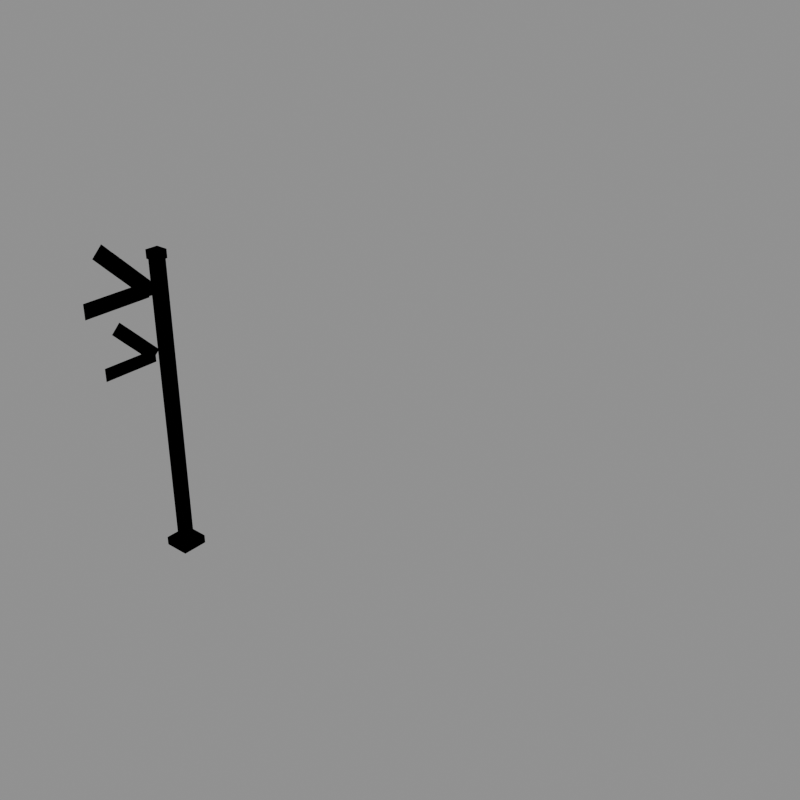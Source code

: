 # Source: signal_semaphore_path.blend  (saved by Blender 5.2.44; exported with 4.5.12 LTS)
import bpy
from mathutils import Matrix  # noqa: F401  (used for matrix-valued properties, if any)

bpy.ops.wm.read_factory_settings(use_empty=True)
scene = bpy.context.scene
scene.name = 'model'

# ---- collections
col_red = bpy.data.collections.new('red'); scene.collection.children.link(col_red)
col_green = bpy.data.collections.new('green'); scene.collection.children.link(col_green)
col_reference = bpy.data.collections.new('reference'); scene.collection.children.link(col_reference)

# ---- materials (node trees are filled in below, after node groups)
mat_stone = bpy.data.materials.new('stone')
mat_stone.diffuse_color = (0.448, 0.4064, 0.3185, 1.0)
mat_concrete_dark = bpy.data.materials.new('concrete_dark')
mat_concrete_dark.diffuse_color = (0.1706, 0.1706, 0.1626, 1.0)
mat_black = bpy.data.materials.new('black')
mat_black.diffuse_color = (0.007194, 0.007194, 0.00854, 1.0)
mat_brick_red = bpy.data.materials.new('brick_red')
mat_brick_red.diffuse_color = (0.3424, 0.0331, 0.01961, 1.0)
mat_plaster_white = bpy.data.materials.new('plaster_white')
mat_plaster_white.diffuse_color = (0.7874, 0.7678, 0.6921, 1.0)
mat_signal_red = bpy.data.materials.new('signal_red')
mat_signal_red.diffuse_color = (0.6921, 0.01341, 0.01002, 1.0)
mat_lamp_yellow = bpy.data.materials.new('lamp_yellow')
mat_lamp_yellow.diffuse_color = (0.9551, 0.6921, 0.07324, 1.0)
mat_signal_green = bpy.data.materials.new('signal_green')
mat_signal_green.diffuse_color = (0.01961, 0.6038, 0.05088, 1.0)

# ---- material node trees
mat_stone.use_nodes = True; mat_stone.node_tree.nodes.clear()
_N = mat_stone.node_tree.nodes; _L = mat_stone.node_tree.links
n0 = _N.new('ShaderNodeBsdfPrincipled'); n0.name = 'Principled BSDF'; n0.location = (-200, 100)
n0.inputs[0].default_value = (0.448, 0.4064, 0.3185, 1.0)
n0.inputs[2].default_value = 1.0
n0.inputs[10].default_value = 0.005
n1 = _N.new('ShaderNodeOutputMaterial'); n1.name = 'Material Output'; n1.location = (200, 100)
_L.new(n0.outputs[0], n1.inputs[0])
n1.is_active_output = True
mat_concrete_dark.use_nodes = True; mat_concrete_dark.node_tree.nodes.clear()
_N = mat_concrete_dark.node_tree.nodes; _L = mat_concrete_dark.node_tree.links
n0 = _N.new('ShaderNodeBsdfPrincipled'); n0.name = 'Principled BSDF'; n0.location = (-200, 100)
n0.inputs[0].default_value = (0.1706, 0.1706, 0.1626, 1.0)
n0.inputs[2].default_value = 1.0
n0.inputs[10].default_value = 0.005
n1 = _N.new('ShaderNodeOutputMaterial'); n1.name = 'Material Output'; n1.location = (200, 100)
_L.new(n0.outputs[0], n1.inputs[0])
n1.is_active_output = True
mat_black.use_nodes = True; mat_black.node_tree.nodes.clear()
_N = mat_black.node_tree.nodes; _L = mat_black.node_tree.links
n0 = _N.new('ShaderNodeBsdfPrincipled'); n0.name = 'Principled BSDF'; n0.location = (-200, 100)
n0.inputs[0].default_value = (0.007194, 0.007194, 0.00854, 1.0)
n0.inputs[2].default_value = 1.0
n0.inputs[10].default_value = 0.005
n1 = _N.new('ShaderNodeOutputMaterial'); n1.name = 'Material Output'; n1.location = (200, 100)
_L.new(n0.outputs[0], n1.inputs[0])
n1.is_active_output = True
mat_brick_red.use_nodes = True; mat_brick_red.node_tree.nodes.clear()
_N = mat_brick_red.node_tree.nodes; _L = mat_brick_red.node_tree.links
n0 = _N.new('ShaderNodeBsdfPrincipled'); n0.name = 'Principled BSDF'; n0.location = (-200, 100)
n0.inputs[0].default_value = (0.3424, 0.0331, 0.01961, 1.0)
n0.inputs[2].default_value = 1.0
n0.inputs[10].default_value = 0.005
n1 = _N.new('ShaderNodeOutputMaterial'); n1.name = 'Material Output'; n1.location = (200, 100)
_L.new(n0.outputs[0], n1.inputs[0])
n1.is_active_output = True
mat_plaster_white.use_nodes = True; mat_plaster_white.node_tree.nodes.clear()
_N = mat_plaster_white.node_tree.nodes; _L = mat_plaster_white.node_tree.links
n0 = _N.new('ShaderNodeBsdfPrincipled'); n0.name = 'Principled BSDF'; n0.location = (-200, 100)
n0.inputs[0].default_value = (0.7874, 0.7678, 0.6921, 1.0)
n0.inputs[2].default_value = 1.0
n0.inputs[10].default_value = 0.005
n1 = _N.new('ShaderNodeOutputMaterial'); n1.name = 'Material Output'; n1.location = (200, 100)
_L.new(n0.outputs[0], n1.inputs[0])
n1.is_active_output = True
mat_signal_red.use_nodes = True; mat_signal_red.node_tree.nodes.clear()
_N = mat_signal_red.node_tree.nodes; _L = mat_signal_red.node_tree.links
n0 = _N.new('ShaderNodeBsdfPrincipled'); n0.name = 'Principled BSDF'; n0.location = (-200, 100)
n0.inputs[0].default_value = (0.6921, 0.01341, 0.01002, 1.0)
n0.inputs[2].default_value = 1.0
n0.inputs[10].default_value = 0.005
n1 = _N.new('ShaderNodeOutputMaterial'); n1.name = 'Material Output'; n1.location = (200, 100)
_L.new(n0.outputs[0], n1.inputs[0])
n1.is_active_output = True
mat_lamp_yellow.use_nodes = True; mat_lamp_yellow.node_tree.nodes.clear()
_N = mat_lamp_yellow.node_tree.nodes; _L = mat_lamp_yellow.node_tree.links
n0 = _N.new('ShaderNodeBsdfPrincipled'); n0.name = 'Principled BSDF'; n0.location = (-200, 100)
n0.inputs[0].default_value = (0.9551, 0.6921, 0.07324, 1.0)
n0.inputs[2].default_value = 1.0
n0.inputs[10].default_value = 0.005
n1 = _N.new('ShaderNodeOutputMaterial'); n1.name = 'Material Output'; n1.location = (200, 100)
_L.new(n0.outputs[0], n1.inputs[0])
n1.is_active_output = True
mat_signal_green.use_nodes = True; mat_signal_green.node_tree.nodes.clear()
_N = mat_signal_green.node_tree.nodes; _L = mat_signal_green.node_tree.links
n0 = _N.new('ShaderNodeBsdfPrincipled'); n0.name = 'Principled BSDF'; n0.location = (-200, 100)
n0.inputs[0].default_value = (0.01961, 0.6038, 0.05088, 1.0)
n0.inputs[2].default_value = 1.0
n0.inputs[10].default_value = 0.005
n1 = _N.new('ShaderNodeOutputMaterial'); n1.name = 'Material Output'; n1.location = (200, 100)
_L.new(n0.outputs[0], n1.inputs[0])
n1.is_active_output = True

# ---- meshes
me_signal_semaphore_path_red = bpy.data.meshes.new('signal_semaphore_path_red')
me_signal_semaphore_path_red.from_pydata([(-0.25, -0.25, 0.0), (0.25, -0.25, 0.0), (0.25, 0.25, 0.0), (-0.25, 0.25, 0.0), (-0.25, -0.25, 14.0), (0.25, -0.25, 14.0), (0.25, 0.25, 14.0), (-0.25, 0.25, 14.0), (-0.6, -0.6, 0.0), (0.6, -0.6, 0.0), (0.6, 0.6, 0.0), (-0.6, 0.6, 0.0), (-0.6, -0.6, 0.4), (0.6, -0.6, 0.4), (0.6, 0.6, 0.4), (-0.6, 0.6, 0.4), (-0.3, -0.3, 14.0), (0.3, -0.3, 14.0), (0.3, 0.3, 14.0), (-0.3, 0.3, 14.0), (-0.3, -0.3, 14.4), (0.3, -0.3, 14.4), (0.3, 0.3, 14.4), (-0.3, 0.3, 14.4), (-0.45, -0.25, 12.25), (-0.45, -0.25, 12.95), (-0.45, -2.554, 12.95), (-0.45, -2.554, 12.25), (-0.45, -2.554, 12.25), (-0.45, -2.554, 12.95), (-0.45, -2.874, 12.95), (-0.45, -2.874, 12.25), (-0.45, -2.874, 12.25), (-0.45, -2.874, 12.95), (-0.45, -3.45, 12.95), (-0.45, -3.45, 12.25), (-0.45, 0.3, 12.3), (-0.45, -0.3, 12.3), (-0.45, -0.3, 12.9), (-0.45, 0.3, 12.9), (-0.45, -0.25, 9.3), (-0.45, -0.25, 9.9), (-0.45, -2.122, 9.9), (-0.45, -2.122, 9.3), (-0.45, -2.122, 9.3), (-0.45, -2.122, 9.9), (-0.45, -2.382, 9.9), (-0.45, -2.382, 9.3), (-0.45, -2.382, 9.3), (-0.45, -2.382, 9.9), (-0.45, -2.85, 9.9), (-0.45, -2.85, 9.3)], [], [(4, 5, 6, 7), (0, 1, 5, 4), (1, 2, 6, 5), (2, 3, 7, 6), (3, 0, 4, 7), (12, 13, 14, 15), (8, 9, 13, 12), (9, 10, 14, 13), (10, 11, 15, 14), (11, 8, 12, 15), (20, 21, 22, 23), (16, 17, 21, 20), (17, 18, 22, 21), (18, 19, 23, 22), (19, 16, 20, 23), (24, 25, 26, 27), (27, 26, 25, 24), (28, 29, 30, 31), (31, 30, 29, 28), (32, 33, 34, 35), (35, 34, 33, 32), (36, 37, 38, 39), (40, 41, 42, 43), (43, 42, 41, 40), (44, 45, 46, 47), (47, 46, 45, 44), (48, 49, 50, 51), (51, 50, 49, 48)])
me_signal_semaphore_path_red.polygons.foreach_set('material_index', [0, 0, 0, 0, 0, 1, 1, 1, 1, 1, 2, 2, 2, 2, 2, 3, 3, 4, 4, 3, 3, 5, 6, 6, 2, 2, 6, 6])
me_signal_semaphore_path_red.materials.append(mat_stone)
me_signal_semaphore_path_red.materials.append(mat_concrete_dark)
me_signal_semaphore_path_red.materials.append(mat_black)
me_signal_semaphore_path_red.materials.append(mat_brick_red)
me_signal_semaphore_path_red.materials.append(mat_plaster_white)
me_signal_semaphore_path_red.materials.append(mat_signal_red)
me_signal_semaphore_path_red.materials.append(mat_lamp_yellow)
me_signal_semaphore_path_red.update()
me_signal_semaphore_path_green = bpy.data.meshes.new('signal_semaphore_path_green')
me_signal_semaphore_path_green.from_pydata([(-0.25, -0.25, 0.0), (0.25, -0.25, 0.0), (0.25, 0.25, 0.0), (-0.25, 0.25, 0.0), (-0.25, -0.25, 14.0), (0.25, -0.25, 14.0), (0.25, 0.25, 14.0), (-0.25, 0.25, 14.0), (-0.6, -0.6, 0.0), (0.6, -0.6, 0.0), (0.6, 0.6, 0.0), (-0.6, 0.6, 0.0), (-0.6, -0.6, 0.4), (0.6, -0.6, 0.4), (0.6, 0.6, 0.4), (-0.6, 0.6, 0.4), (-0.3, -0.3, 14.0), (0.3, -0.3, 14.0), (0.3, 0.3, 14.0), (-0.3, 0.3, 14.0), (-0.3, -0.3, 14.4), (0.3, -0.3, 14.4), (0.3, 0.3, 14.4), (-0.3, 0.3, 14.4), (-0.45, -0.4975, 12.35), (-0.45, -0.002513, 12.85), (-0.45, -1.632, 14.48), (-0.45, -2.127, 13.98), (-0.45, -2.127, 13.98), (-0.45, -1.632, 14.48), (-0.45, -1.858, 14.7), (-0.45, -2.353, 14.21), (-0.45, -2.353, 14.21), (-0.45, -1.858, 14.7), (-0.45, -2.265, 15.11), (-0.45, -2.76, 14.62), (-0.45, 0.3, 12.3), (-0.45, -0.3, 12.3), (-0.45, -0.3, 12.9), (-0.45, 0.3, 12.9), (-0.45, -0.4621, 9.388), (-0.45, -0.03787, 9.812), (-0.45, -1.362, 11.14), (-0.45, -1.786, 10.71), (-0.45, -1.786, 10.71), (-0.45, -1.362, 11.14), (-0.45, -1.545, 11.32), (-0.45, -1.97, 10.9), (-0.45, -1.97, 10.9), (-0.45, -1.545, 11.32), (-0.45, -1.876, 11.65), (-0.45, -2.301, 11.23)], [], [(4, 5, 6, 7), (0, 1, 5, 4), (1, 2, 6, 5), (2, 3, 7, 6), (3, 0, 4, 7), (12, 13, 14, 15), (8, 9, 13, 12), (9, 10, 14, 13), (10, 11, 15, 14), (11, 8, 12, 15), (20, 21, 22, 23), (16, 17, 21, 20), (17, 18, 22, 21), (18, 19, 23, 22), (19, 16, 20, 23), (24, 25, 26, 27), (27, 26, 25, 24), (28, 29, 30, 31), (31, 30, 29, 28), (32, 33, 34, 35), (35, 34, 33, 32), (36, 37, 38, 39), (40, 41, 42, 43), (43, 42, 41, 40), (44, 45, 46, 47), (47, 46, 45, 44), (48, 49, 50, 51), (51, 50, 49, 48)])
me_signal_semaphore_path_green.polygons.foreach_set('material_index', [0, 0, 0, 0, 0, 1, 1, 1, 1, 1, 2, 2, 2, 2, 2, 3, 3, 4, 4, 3, 3, 5, 6, 6, 2, 2, 6, 6])
me_signal_semaphore_path_green.materials.append(mat_stone)
me_signal_semaphore_path_green.materials.append(mat_concrete_dark)
me_signal_semaphore_path_green.materials.append(mat_black)
me_signal_semaphore_path_green.materials.append(mat_brick_red)
me_signal_semaphore_path_green.materials.append(mat_plaster_white)
me_signal_semaphore_path_green.materials.append(mat_signal_green)
me_signal_semaphore_path_green.materials.append(mat_lamp_yellow)
me_signal_semaphore_path_green.update()
me_footprint = bpy.data.meshes.new('footprint')
me_footprint.from_pydata([(0.0, 0.0, 0.0), (16.0, 0.0, 0.0), (16.0, 16.0, 0.0), (0.0, 16.0, 0.0)], [(0, 1), (1, 2), (2, 3), (3, 0)], [])
me_footprint.update()

# ---- objects
ob_signal_semaphore_path_red = bpy.data.objects.new('signal_semaphore_path_red', me_signal_semaphore_path_red)
ob_signal_semaphore_path_green = bpy.data.objects.new('signal_semaphore_path_green', me_signal_semaphore_path_green)
ob_footprint = bpy.data.objects.new('footprint', me_footprint)
ob_tile_0_0 = bpy.data.objects.new('tile_0_0', None)
ob_reference_image = bpy.data.objects.new('reference_image', None)

# ---- transforms, parenting, visibility, modifiers, constraints
ob_signal_semaphore_path_red.location = (0.0, 0.0, 0.0)
ob_signal_semaphore_path_green.location = (0.0, 0.0, 0.0)
ob_footprint.location = (0.0, 0.0, 0.0)
ob_tile_0_0.location = (0.0, 0.0, 0.0)
ob_reference_image.location = (60.0, -60.0, 20.0)
ob_reference_image.rotation_euler = (1.047, 0.0, 2.356)
ob_reference_image.empty_display_type = 'IMAGE'
ob_reference_image.empty_display_size = 40.0

# ---- collection membership
col_red.objects.link(ob_signal_semaphore_path_red)
col_green.objects.link(ob_signal_semaphore_path_green)
col_reference.objects.link(ob_footprint)
col_reference.objects.link(ob_tile_0_0)
col_reference.objects.link(ob_reference_image)

# ---- scene / render settings (as saved in the file)
scene.frame_start = 1; scene.frame_end = 250; scene.frame_set(1)
scene.render.engine = 'BLENDER_WORKBENCH'
scene.render.resolution_x = 512
scene.render.resolution_y = 512
scene.render.film_transparent = True
scene.render.bake_bias = 0.0
scene.render.bake_samples = 0
scene.render.compositor_device = 'GPU'
scene.eevee.use_volume_custom_range = False
scene.eevee.fast_gi_thickness_near = 0.1
scene.eevee.fast_gi_thickness_far = 0.0
scene.eevee.ray_tracing_options.screen_trace_thickness = 0.1
bpy.context.view_layer.update()

# ---- added for rendering (the .blend has no active camera and no usable light): camera, sun + grey world if the file has none
cam_auto = bpy.data.cameras.new('AutoCamera')
cam_auto.lens = 50.0
cam_auto.sensor_width = 36.0
cam_auto.clip_end = 1000.0
ob_auto_camera = bpy.data.objects.new('AutoCamera', cam_auto)
scene.collection.objects.link(ob_auto_camera)
ob_auto_camera.location = (35.1806, -26.7017, 29.5396)
ob_auto_camera.rotation_euler = (1.09748, -7.21219e-08, 0.694738)
scene.camera = ob_auto_camera
light_auto_sun = bpy.data.lights.new('AutoSun', 'SUN')
light_auto_sun.energy = 3.0
light_auto_sun.angle = 0.0523599
ob_auto_sun = bpy.data.objects.new('AutoSun', light_auto_sun)
scene.collection.objects.link(ob_auto_sun)
ob_auto_sun.rotation_euler = (0.872665, 0.174533, 0.523599)
if scene.world is None:
    world_auto = bpy.data.worlds.new('AutoWorld')
    world_auto.color = (0.3, 0.3, 0.3)
    scene.world = world_auto
bpy.context.view_layer.update()
